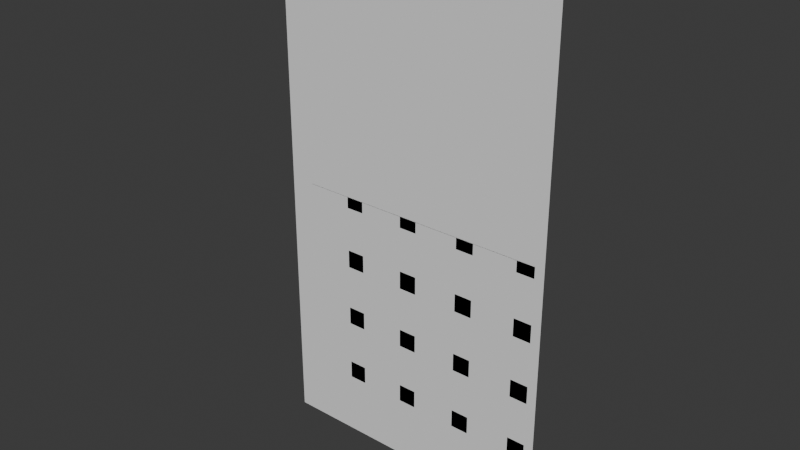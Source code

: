 # Source: board_left_front.blend  (saved by Blender 4.2.67; exported with 4.5.12 LTS)
import bpy
from mathutils import Matrix  # noqa: F401  (used for matrix-valued properties, if any)

bpy.ops.wm.read_factory_settings(use_empty=True)
scene = bpy.context.scene
scene.name = 'Scene'

# ---- collections
col_collection = bpy.data.collections.new('Collection'); scene.collection.children.link(col_collection)

# ---- world
world_world = bpy.data.worlds.new('World'); scene.world = world_world
world_world.use_nodes = True; world_world.node_tree.nodes.clear()
_N = world_world.node_tree.nodes; _L = world_world.node_tree.links
n0 = _N.new('ShaderNodeOutputWorld'); n0.name = 'World Output'; n0.location = (300, 300)
n1 = _N.new('ShaderNodeBackground'); n1.name = 'Background'; n1.location = (10, 300)
n1.inputs[0].default_value = (0.05088, 0.05088, 0.05088, 1.0)
_L.new(n1.outputs[0], n0.inputs[0])
n0.is_active_output = True
world_world.color = (0.05088, 0.05088, 0.05088)
world_world.sun_shadow_jitter_overblur = 0.0

# ---- meshes
me_003 = bpy.data.meshes.new('平面.003')
me_003.from_pydata([(-0.9, 0.0, -0.9), (0.9, 0.0, -0.9), (-0.9, 0.0, 0.9), (1.62, 0.0, -0.9), (3.42, 0.0, -0.9), (9.18, 0.0, -1.26), (-1.26, 0.0, -0.9), (-1.26, 0.0, 0.9), (4.14, 0.0, -0.9), (5.94, 0.0, -0.9), (8.46, 0.0, -1.26), (6.66, 0.0, -1.26), (6.66, 0.0, -0.9), (8.46, 0.0, -0.9), (5.94, 0.0, -1.26), (9.18, 0.0, -0.9), (4.14, 0.0, -1.26), (3.42, 0.0, -1.26), (1.62, 0.0, -1.26), (0.9, 0.0, -1.26), (-0.9, 0.0, -1.26), (-0.9, 0.0, 1.62), (-0.9, 0.0, 3.42), (-1.26, 0.0, 1.62), (-1.26, 0.0, 3.42), (-0.9, 0.0, 4.14), (-0.9, 0.0, 5.94), (-1.26, 0.0, 4.14), (-1.26, 0.0, 5.94), (-0.9, 0.0, 6.66), (-0.9, 0.0, 8.46), (-1.26, 0.0, 6.66), (-1.26, 0.0, 8.46), (-0.9, 0.0, 9.18), (-0.9, 0.0, 10.98), (-1.26, 0.0, 9.18), (-1.26, 0.0, 10.98), (-0.9, 0.0, 11.7), (-0.9, 0.0, 13.5), (-1.26, 0.0, 11.7), (-1.26, 0.0, 13.5), (-0.9, 0.0, 14.22), (-0.9, 0.0, 16.02), (-1.26, 0.0, 14.22), (-1.26, 0.0, 16.02), (-0.9, 0.0, 16.74), (-0.9, 0.0, 18.54), (0.9, 0.0, 18.54), (1.62, 0.0, 18.54), (3.42, 0.0, 18.54), (-1.26, 0.0, 16.74), (-1.26, 0.0, 18.54), (4.14, 0.0, 18.54), (5.94, 0.0, 18.54), (6.66, 0.0, 18.54), (8.46, 0.0, 18.54), (9.18, 0.0, 18.54), (-0.9, 0.0, 18.9), (0.9, 0.0, 18.9), (1.62, 0.0, 18.9), (3.42, 0.0, 18.9), (4.14, 0.0, 18.9), (5.94, 0.0, 18.9), (6.66, 0.0, 18.9), (8.46, 0.0, 18.9), (9.18, 0.0, 18.9), (0.9, 0.0, 0.9), (1.62, 0.0, 0.9), (3.42, 0.0, 0.9), (4.14, 0.0, 0.9), (5.94, 0.0, 0.9), (6.66, 0.0, 0.9), (8.46, 0.0, 0.9), (9.18, 0.0, 0.9), (0.9, 0.0, 1.62), (1.62, 0.0, 1.62), (3.42, 0.0, 1.62), (4.14, 0.0, 1.62), (5.94, 0.0, 1.62), (6.66, 0.0, 1.62), (8.46, 0.0, 1.62), (0.9, 0.0, 3.42), (1.62, 0.0, 3.42), (3.42, 0.0, 3.42), (4.14, 0.0, 3.42), (5.94, 0.0, 3.42), (6.66, 0.0, 3.42), (8.46, 0.0, 3.42), (9.18, 0.0, 3.42), (9.18, 0.0, 1.62), (0.9, 0.0, 4.14), (5.94, 0.0, 4.14), (6.66, 0.0, 4.14), (8.46, 0.0, 4.14), (9.18, 0.0, 4.14), (0.9, 0.0, 5.94), (1.62, 0.0, 4.14), (1.62, 0.0, 5.94), (3.42, 0.0, 4.14), (3.42, 0.0, 5.94), (4.14, 0.0, 4.14), (4.14, 0.0, 5.94), (5.94, 0.0, 5.94), (6.66, 0.0, 5.94), (8.46, 0.0, 5.94), (9.18, 0.0, 5.94), (0.9, 0.0, 6.66), (1.62, 0.0, 6.66), (0.9, 0.0, 8.46), (1.62, 0.0, 8.46), (3.42, 0.0, 6.66), (3.42, 0.0, 8.46), (4.14, 0.0, 6.66), (4.14, 0.0, 8.46), (5.94, 0.0, 6.66), (5.94, 0.0, 8.46), (6.66, 0.0, 6.66), (6.66, 0.0, 8.46), (8.46, 0.0, 6.66), (8.46, 0.0, 8.46), (9.18, 0.0, 8.46), (9.18, 0.0, 6.66), (3.42, 0.0, 9.18), (4.14, 0.0, 9.18), (8.46, 0.0, 9.18), (9.18, 0.0, 9.18), (0.9, 0.0, 9.18), (0.9, 0.0, 10.98), (1.62, 0.0, 9.18), (1.62, 0.0, 10.98), (3.42, 0.0, 10.98), (4.14, 0.0, 10.98), (5.94, 0.0, 9.18), (5.94, 0.0, 10.98), (6.66, 0.0, 9.18), (6.66, 0.0, 10.98), (8.46, 0.0, 10.98), (9.18, 0.0, 10.98), (0.9, 0.0, 11.7), (4.14, 0.0, 11.7), (5.94, 0.0, 11.7), (9.18, 0.0, 11.7), (0.9, 0.0, 13.5), (1.62, 0.0, 11.7), (1.62, 0.0, 13.5), (3.42, 0.0, 11.7), (3.42, 0.0, 13.5), (4.14, 0.0, 13.5), (5.94, 0.0, 13.5), (6.66, 0.0, 11.7), (6.66, 0.0, 13.5), (8.46, 0.0, 11.7), (8.46, 0.0, 13.5), (9.18, 0.0, 13.5), (4.14, 0.0, 14.22), (5.94, 0.0, 14.22), (8.46, 0.0, 14.22), (0.9, 0.0, 14.22), (0.9, 0.0, 16.02), (1.62, 0.0, 14.22), (1.62, 0.0, 16.02), (3.42, 0.0, 14.22), (3.42, 0.0, 16.02), (4.14, 0.0, 16.02), (5.94, 0.0, 16.02), (6.66, 0.0, 14.22), (6.66, 0.0, 16.02), (8.46, 0.0, 16.02), (9.18, 0.0, 16.02), (9.18, 0.0, 14.22), (0.9, 0.0, 16.74), (3.42, 0.0, 16.74), (5.94, 0.0, 16.74), (9.18, 0.0, 16.74), (1.62, 0.0, 16.74), (4.14, 0.0, 16.74), (6.66, 0.0, 16.74), (8.46, 0.0, 16.74)], [(15, 5), (56, 65)], [(0, 2, 7, 6), (9, 8, 16, 14), (4, 3, 18, 17), (1, 0, 20, 19), (13, 12, 11, 10), (21, 22, 24, 23), (25, 26, 28, 27), (29, 30, 32, 31), (33, 34, 36, 35), (37, 38, 40, 39), (41, 42, 44, 43), (45, 46, 51, 50), (54, 55, 64, 63), (46, 47, 58, 57), (52, 53, 62, 61), (48, 49, 60, 59), (66, 74, 75, 67), (72, 80, 89, 73), (68, 76, 77, 69), (70, 78, 79, 71), (81, 90, 96, 82), (87, 93, 94, 88), (83, 98, 100, 84), (85, 91, 92, 86), (95, 106, 107, 97), (104, 118, 121, 105), (99, 110, 112, 101), (102, 114, 116, 103), (108, 126, 128, 109), (119, 124, 125, 120), (111, 122, 123, 113), (115, 132, 134, 117), (127, 138, 143, 129), (136, 151, 141, 137), (130, 145, 139, 131), (133, 140, 149, 135), (142, 157, 159, 144), (152, 156, 169, 153), (146, 161, 154, 147), (148, 155, 165, 150), (158, 170, 174, 160), (167, 177, 173, 168), (162, 171, 175, 163), (164, 172, 176, 166), (2, 0, 1, 3, 4, 8, 9, 12, 13, 15, 56, 55, 54, 53, 52, 49, 48, 47, 46, 45, 42, 41, 38, 37, 34, 33, 30, 29, 26, 25, 22, 21)])
_uv = me_003.uv_layers.new(name='UVマップ')
_uv.uv.foreach_set('vector', [0.0, 0.0, 0.0, 1.0, 0.0, 1.0, 0.0, 0.0, 1.0, 0.0, 1.0, 0.0, 1.0, 0.0, 1.0, 0.0, 1.0, 0.0, 1.0, 0.0, 1.0, 0.0, 1.0, 0.0, 1.0, 0.0, 0.0, 0.0, 0.0, 0.0, 1.0, 0.0, 1.0, 0.0, 1.0, 0.0, 1.0, 0.0, 1.0, 0.0, 0.0, 0.0, 0.0, 1.0, 0.0, 1.0, 0.0, 0.0, 0.0, 0.0, 0.0, 1.0, 0.0, 1.0, 0.0, 0.0, 0.0, 0.0, 0.0, 1.0, 0.0, 1.0, 0.0, 0.0, 0.0, 0.0, 0.0, 1.0, 0.0, 1.0, 0.0, 0.0, 0.0, 0.0, 0.0, 1.0, 0.0, 1.0, 0.0, 0.0, 0.0, 0.0, 0.0, 1.0, 0.0, 1.0, 0.0, 0.0, 0.0, 0.0, 0.0, 1.0, 0.0, 1.0, 0.0, 0.0, 1.0, 1.0, 1.0, 1.0, 1.0, 1.0, 1.0, 1.0, 0.0, 1.0, 1.0, 1.0, 1.0, 1.0, 0.0, 1.0, 1.0, 1.0, 1.0, 1.0, 1.0, 1.0, 1.0, 1.0, 1.0, 1.0, 1.0, 1.0, 1.0, 1.0, 1.0, 1.0, 0.0, 0.0, 0.0, 0.0, 0.0, 0.0, 0.0, 0.0, 0.0, 0.0, 0.0, 0.0, 0.0, 0.0, 0.0, 0.0, 0.0, 0.0, 0.0, 0.0, 0.0, 0.0, 0.0, 0.0, 0.0, 0.0, 0.0, 0.0, 0.0, 0.0, 0.0, 0.0, 0.0, 0.0, 0.0, 0.0, 0.0, 0.0, 0.0, 0.0, 0.0, 0.0, 0.0, 0.0, 0.0, 0.0, 0.0, 0.0, 0.0, 0.0, 0.0, 0.0, 0.0, 0.0, 0.0, 0.0, 0.0, 0.0, 0.0, 0.0, 0.0, 0.0, 0.0, 0.0, 0.0, 0.0, 0.0, 0.0, 0.0, 0.0, 0.0, 0.0, 0.0, 0.0, 0.0, 0.0, 0.0, 0.0, 0.0, 0.0, 0.0, 0.0, 0.0, 0.0, 0.0, 0.0, 0.0, 0.0, 0.0, 0.0, 0.0, 0.0, 0.0, 0.0, 0.0, 0.0, 0.0, 0.0, 0.0, 0.0, 0.0, 0.0, 0.0, 0.0, 0.0, 0.0, 0.0, 0.0, 0.0, 0.0, 0.0, 0.0, 0.0, 0.0, 0.0, 0.0, 0.0, 0.0, 0.0, 0.0, 0.0, 0.0, 0.0, 0.0, 0.0, 0.0, 0.0, 0.0, 0.0, 0.0, 0.0, 0.0, 0.0, 0.0, 0.0, 0.0, 0.0, 0.0, 0.0, 0.0, 0.0, 0.0, 0.0, 0.0, 0.0, 0.0, 0.0, 0.0, 0.0, 0.0, 0.0, 0.0, 0.0, 0.0, 0.0, 0.0, 0.0, 0.0, 0.0, 0.0, 0.0, 0.0, 0.0, 0.0, 0.0, 0.0, 0.0, 0.0, 0.0, 0.0, 0.0, 0.0, 0.0, 0.0, 0.0, 0.0, 0.0, 0.0, 0.0, 0.0, 0.0, 0.0, 0.0, 0.0, 0.0, 0.0, 0.0, 0.0, 0.0, 0.0, 0.0, 0.0, 0.0, 0.0, 0.0, 0.0, 0.0, 0.0, 0.0, 0.0, 0.0, 0.0, 0.0, 0.0, 0.0, 0.0, 0.0, 0.0, 0.0, 0.0, 0.0, 0.0, 0.0, 0.0, 0.0, 0.0, 0.0, 0.0, 0.0, 0.0, 0.0, 0.0, 0.0, 0.0, 0.0, 1.0, 0.0, 0.0, 1.0, 0.0, 1.0, 0.0, 1.0, 0.0, 1.0, 0.0, 1.0, 0.0, 1.0, 0.0, 1.0, 0.0, 0.0, 0.0, 0.0, 1.0, 1.0, 1.0, 1.0, 1.0, 1.0, 1.0, 1.0, 1.0, 1.0, 1.0, 1.0, 1.0, 1.0, 1.0, 0.0, 1.0, 0.0, 0.0, 0.0, 1.0, 0.0, 0.0, 0.0, 1.0, 0.0, 0.0, 0.0, 1.0, 0.0, 0.0, 0.0, 1.0, 0.0, 0.0, 0.0, 1.0, 0.0, 0.0, 0.0, 1.0, 0.0, 0.0])
me_003.update()
me_004 = bpy.data.meshes.new('平面.004')
me_004.from_pydata([(-0.9, -1.0, -0.9), (0.9, -1.0, -0.9), (-0.9, -1.0, 0.9), (0.9, -1.0, 0.9), (1.62, -1.0, -0.9), (1.62, -1.0, 0.9), (3.42, -1.0, -0.9), (3.42, -1.0, 0.9), (4.14, -1.0, -0.9), (4.14, -1.0, 0.9), (5.94, -1.0, -0.9), (5.94, -1.0, 0.9), (6.66, -1.0, -0.9), (6.66, -1.0, 0.9), (8.46, -1.0, -0.9), (8.46, -1.0, 0.9), (9.18, -1.0, 0.9), (9.18, -1.0, -0.9), (0.9, -1.0, 1.62), (1.62, -1.0, 1.62), (3.42, -1.0, 1.62), (4.14, -1.0, 1.62), (5.94, -1.0, 1.62), (6.66, -1.0, 1.62), (8.46, -1.0, 1.62), (-0.9, -1.0, 1.62), (-0.9, -1.0, 3.42), (0.9, -1.0, 3.42), (1.62, -1.0, 3.42), (3.42, -1.0, 3.42), (4.14, -1.0, 3.42), (5.94, -1.0, 3.42), (6.66, -1.0, 3.42), (8.46, -1.0, 3.42), (9.18, -1.0, 3.42), (9.18, -1.0, 1.62), (-0.9, -1.0, 4.14), (0.9, -1.0, 4.14), (5.94, -1.0, 4.14), (6.66, -1.0, 4.14), (8.46, -1.0, 4.14), (9.18, -1.0, 4.14), (-0.9, -1.0, 5.94), (0.9, -1.0, 5.94), (1.62, -1.0, 4.14), (1.62, -1.0, 5.94), (3.42, -1.0, 4.14), (3.42, -1.0, 5.94), (4.14, -1.0, 4.14), (4.14, -1.0, 5.94), (5.94, -1.0, 5.94), (6.66, -1.0, 5.94), (8.46, -1.0, 5.94), (9.18, -1.0, 5.94), (-0.9, -1.0, 6.66), (0.9, -1.0, 6.66), (1.62, -1.0, 6.66), (-0.9, -1.0, 8.46), (0.9, -1.0, 8.46), (1.62, -1.0, 8.46), (3.42, -1.0, 6.66), (3.42, -1.0, 8.46), (4.14, -1.0, 6.66), (4.14, -1.0, 8.46), (5.94, -1.0, 6.66), (5.94, -1.0, 8.46), (6.66, -1.0, 6.66), (6.66, -1.0, 8.46), (8.46, -1.0, 6.66), (8.46, -1.0, 8.46), (9.18, -1.0, 8.46), (9.18, -1.0, 6.66), (-0.9, -1.0, 9.18), (3.42, -1.0, 9.18), (4.14, -1.0, 9.18), (8.46, -1.0, 9.18), (9.18, -1.0, 9.18), (0.9, -1.0, 9.18), (-0.9, -1.0, 10.98), (0.9, -1.0, 10.98), (1.62, -1.0, 9.18), (1.62, -1.0, 10.98), (3.42, -1.0, 10.98), (4.14, -1.0, 10.98), (5.94, -1.0, 9.18), (5.94, -1.0, 10.98), (6.66, -1.0, 9.18), (6.66, -1.0, 10.98), (8.46, -1.0, 10.98), (9.18, -1.0, 10.98), (0.9, -1.0, 11.7), (4.14, -1.0, 11.7), (5.94, -1.0, 11.7), (9.18, -1.0, 11.7), (-0.9, -1.0, 11.7), (-0.9, -1.0, 13.5), (0.9, -1.0, 13.5), (1.62, -1.0, 11.7), (1.62, -1.0, 13.5), (3.42, -1.0, 11.7), (3.42, -1.0, 13.5), (4.14, -1.0, 13.5), (5.94, -1.0, 13.5), (6.66, -1.0, 11.7), (6.66, -1.0, 13.5), (8.46, -1.0, 11.7), (8.46, -1.0, 13.5), (9.18, -1.0, 13.5), (4.14, -1.0, 14.22), (5.94, -1.0, 14.22), (8.46, -1.0, 14.22), (-0.9, -1.0, 14.22), (0.9, -1.0, 14.22), (-0.9, -1.0, 16.02), (0.9, -1.0, 16.02), (1.62, -1.0, 14.22), (1.62, -1.0, 16.02), (3.42, -1.0, 14.22), (3.42, -1.0, 16.02), (4.14, -1.0, 16.02), (5.94, -1.0, 16.02), (6.66, -1.0, 14.22), (6.66, -1.0, 16.02), (8.46, -1.0, 16.02), (9.18, -1.0, 16.02), (9.18, -1.0, 14.22), (0.9, -1.0, 16.74), (3.42, -1.0, 16.74), (5.94, -1.0, 16.74), (9.18, -1.0, 16.74), (-0.9, -1.0, 16.74), (-0.9, -1.0, 18.54), (0.9, -1.0, 18.54), (1.62, -1.0, 16.74), (1.62, -1.0, 18.54), (3.42, -1.0, 18.54), (4.14, -1.0, 16.74), (4.14, -1.0, 18.54), (5.94, -1.0, 18.54), (6.66, -1.0, 16.74), (6.66, -1.0, 18.54), (8.46, -1.0, 16.74), (8.46, -1.0, 18.54), (9.18, -1.0, 18.54)], [(2, 0), (0, 1), (1, 3), (3, 2), (4, 5), (6, 7), (4, 6), (7, 5), (8, 9), (10, 11), (10, 8), (9, 11), (12, 13), (14, 15), (14, 12), (13, 15), (16, 17), (20, 19), (21, 22), (23, 24), (26, 25), (27, 26), (29, 28), (30, 31), (32, 33), (34, 35), (36, 37), (39, 40), (43, 42), (44, 45), (46, 47), (44, 46), (47, 45), (48, 49), (49, 50), (51, 52), (54, 55), (58, 57), (60, 61), (61, 59), (62, 63), (64, 65), (64, 62), (63, 65), (66, 67), (68, 69), (68, 66), (67, 69), (70, 71), (77, 79), (79, 78), (80, 81), (82, 81), (84, 85), (83, 85), (86, 87), (87, 88), (91, 92), (95, 94), (96, 95), (97, 98), (99, 100), (99, 97), (100, 98), (101, 102), (103, 104), (105, 106), (105, 103), (104, 106), (108, 109), (113, 111), (112, 111), (112, 114), (114, 113), (115, 116), (117, 118), (117, 115), (118, 116), (119, 120), (121, 122), (122, 123), (124, 125), (131, 130), (132, 131), (133, 134), (135, 134), (136, 137), (137, 138), (139, 140), (141, 142), (141, 139), (140, 142), (18, 25), (18, 27), (19, 28), (20, 29), (21, 30), (22, 31), (23, 32), (24, 33), (48, 38), (42, 36), (37, 43), (38, 50), (39, 51), (40, 52), (53, 41), (56, 60), (57, 54), (55, 58), (56, 59), (72, 77), (80, 73), (74, 84), (86, 75), (78, 72), (73, 82), (74, 83), (75, 88), (89, 76), (94, 90), (90, 96), (91, 101), (92, 102), (107, 93), (121, 110), (108, 119), (109, 120), (110, 123), (130, 126), (133, 127), (136, 128), (126, 132), (127, 135), (128, 138), (143, 129)], [])
_uv = me_004.uv_layers.new(name='UVマップ')
_uv.uv.foreach_set('vector', [])
me_004.update()
me_x = bpy.data.meshes.new('平面')
me_x.from_pydata([(-1.0, -1.0, 0.0), (1.0, -1.0, 0.0), (-1.0, 1.0, 0.0), (1.0, 1.0, 0.0)], [], [(0, 1, 3, 2)])
_uv = me_x.uv_layers.new(name='UVマップ')
_uv.uv.foreach_set('vector', [0.0, 0.0, 1.0, 0.0, 1.0, 1.0, 0.0, 1.0])
me_x.update()

# ---- objects
ob_x = bpy.data.objects.new('平面', me_003)
ob_001 = bpy.data.objects.new('平面.001', me_004)
ob_003 = bpy.data.objects.new('平面.003', me_x)

# ---- transforms, parenting, visibility, modifiers, constraints
ob_x.location = (0.0, 0.0, 0.0)
ob_001.location = (0.0, 0.0, 0.0)
ob_003.location = (3.843, -1.238e-06, 8.908)
ob_003.rotation_euler = (1.571, -0.0, 0.0)
ob_003.scale = (-5.713, -10.57, -5.713)

# ---- collection membership
col_collection.objects.link(ob_x)
col_collection.objects.link(ob_001)
col_collection.objects.link(ob_003)

# ---- scene / render settings (as saved in the file)
scene.frame_start = 1; scene.frame_end = 250; scene.frame_set(1)
scene.render.engine = 'BLENDER_EEVEE_NEXT'
bpy.context.view_layer.update()

# ---- added for rendering (the .blend has no active camera and no usable light): camera, sun
cam_auto = bpy.data.cameras.new('AutoCamera')
cam_auto.lens = 50.0
cam_auto.sensor_width = 36.0
cam_auto.clip_end = 1000.0
ob_auto_camera = bpy.data.objects.new('AutoCamera', cam_auto)
scene.collection.objects.link(ob_auto_camera)
ob_auto_camera.location = (26.103, -27.2126, 26.7161)
ob_auto_camera.rotation_euler = (1.09748, -7.21219e-08, 0.694738)
scene.camera = ob_auto_camera
light_auto_sun = bpy.data.lights.new('AutoSun', 'SUN')
light_auto_sun.energy = 3.0
light_auto_sun.angle = 0.0523599
ob_auto_sun = bpy.data.objects.new('AutoSun', light_auto_sun)
scene.collection.objects.link(ob_auto_sun)
ob_auto_sun.rotation_euler = (0.872665, 0.174533, 0.523599)
bpy.context.view_layer.update()
